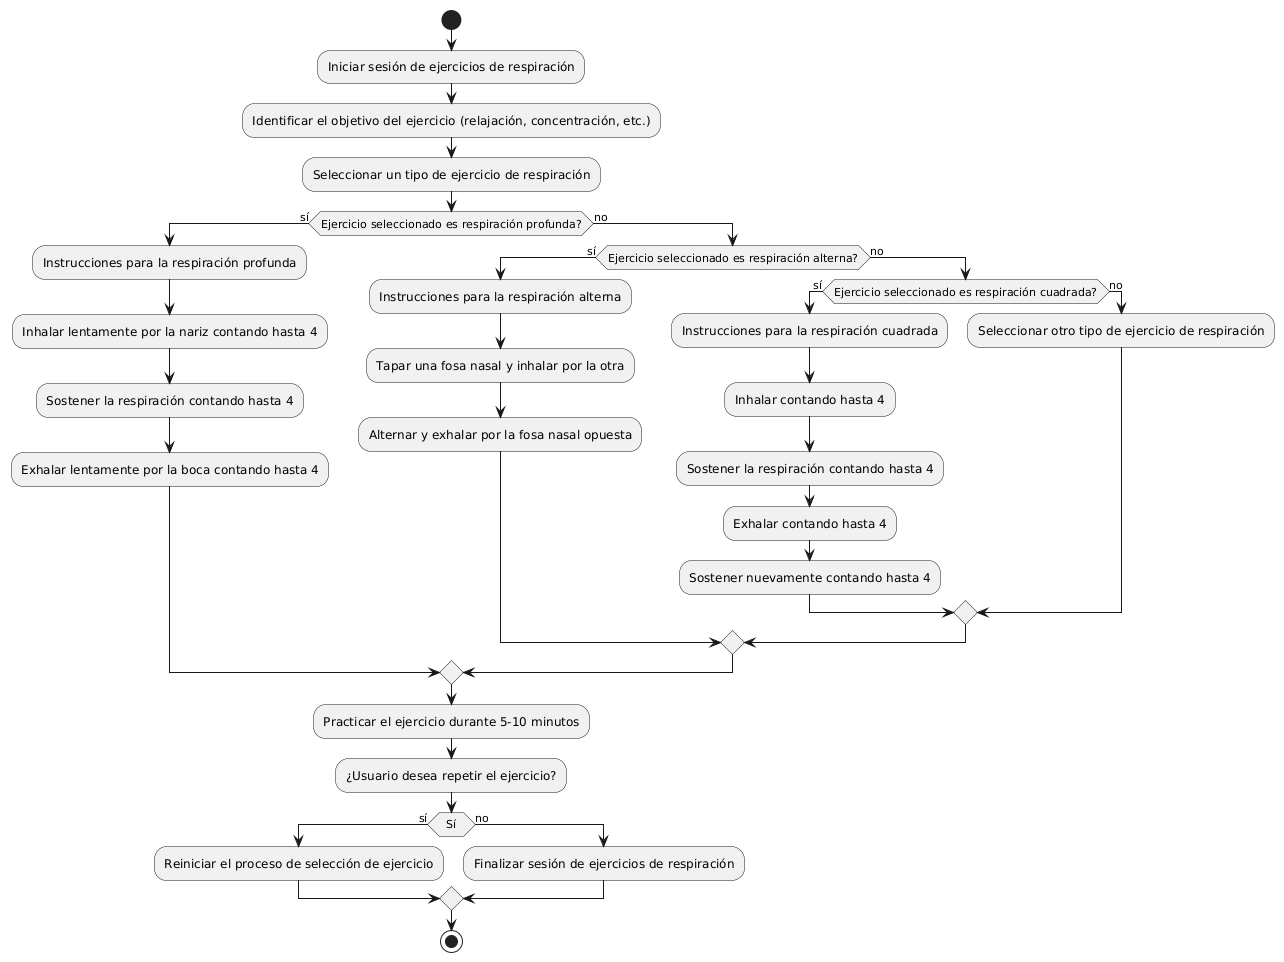

The diagram above was rendered by PlantUML. Its source (embedded in the PNG):
@startuml
start
:Iniciar sesión de ejercicios de respiración;
:Identificar el objetivo del ejercicio (relajación, concentración, etc.);
:Seleccionar un tipo de ejercicio de respiración;

if (Ejercicio seleccionado es respiración profunda?) then (sí)
    :Instrucciones para la respiración profunda;
    :Inhalar lentamente por la nariz contando hasta 4;
    :Sostener la respiración contando hasta 4;
    :Exhalar lentamente por la boca contando hasta 4;

else (no)
    if (Ejercicio seleccionado es respiración alterna?) then (sí)
        :Instrucciones para la respiración alterna;
        :Tapar una fosa nasal y inhalar por la otra;
        :Alternar y exhalar por la fosa nasal opuesta;

    else (no)
        if (Ejercicio seleccionado es respiración cuadrada?) then (sí)
            :Instrucciones para la respiración cuadrada;
            :Inhalar contando hasta 4;
            :Sostener la respiración contando hasta 4;
            :Exhalar contando hasta 4;
            :Sostener nuevamente contando hasta 4;

        else (no)
            :Seleccionar otro tipo de ejercicio de respiración;
        endif
    endif
endif

:Practicar el ejercicio durante 5-10 minutos;
:¿Usuario desea repetir el ejercicio?;
if (Sí) then (sí)
    :Reiniciar el proceso de selección de ejercicio;
else (no)
    :Finalizar sesión de ejercicios de respiración;
endif

stop
@enduml